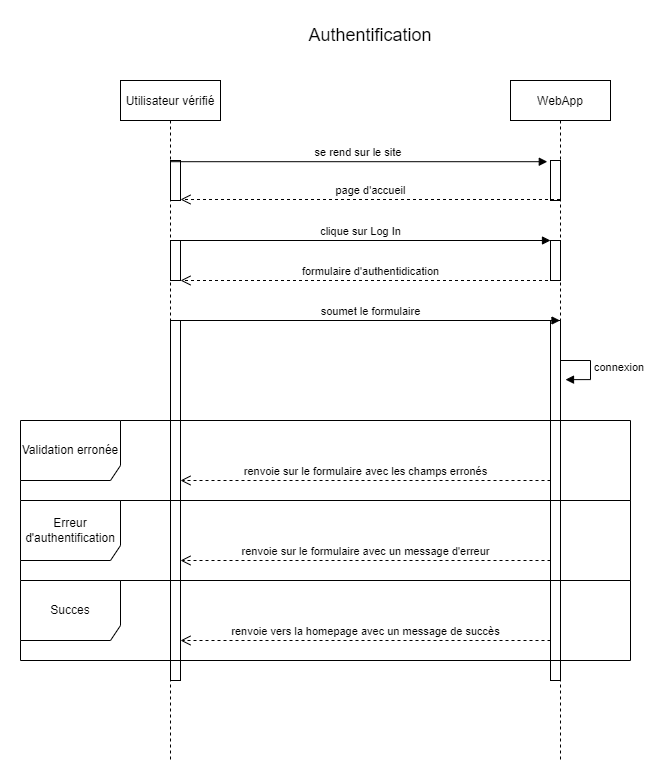

The diagram above was exported from draw.io. Its source (the exported page's mxGraphModel, read from the mxfile embedded in the PNG):
<mxGraphModel dx="1278" dy="1716" grid="1" gridSize="10" guides="1" tooltips="1" connect="1" arrows="1" fold="1" page="1" pageScale="1" pageWidth="827" pageHeight="1169" math="0" shadow="0">
  <root>
    <mxCell id="0" />
    <mxCell id="1" parent="0" />
    <mxCell id="Rev__qlJNydtxUTPy3nO-1" value="Utilisateur vérifié" style="shape=umlLifeline;perimeter=lifelinePerimeter;container=1;collapsible=0;recursiveResize=0;rounded=0;shadow=0;strokeWidth=1;" vertex="1" parent="1">
      <mxGeometry x="500" width="100" height="680" as="geometry" />
    </mxCell>
    <mxCell id="Rev__qlJNydtxUTPy3nO-2" value="WebApp" style="shape=umlLifeline;perimeter=lifelinePerimeter;container=1;collapsible=0;recursiveResize=0;rounded=0;shadow=0;strokeWidth=1;" vertex="1" parent="1">
      <mxGeometry x="890" width="100" height="680" as="geometry" />
    </mxCell>
    <mxCell id="Rev__qlJNydtxUTPy3nO-3" value="connexion" style="edgeStyle=orthogonalEdgeStyle;html=1;align=left;spacingLeft=2;endArrow=block;rounded=0;entryX=1;entryY=0;exitX=0.536;exitY=0.242;exitDx=0;exitDy=0;exitPerimeter=0;" edge="1" parent="Rev__qlJNydtxUTPy3nO-2">
      <mxGeometry relative="1" as="geometry">
        <mxPoint x="48.59999999999991" y="279.9999999999999" as="sourcePoint" />
        <Array as="points">
          <mxPoint x="80" y="280.14" />
          <mxPoint x="80" y="299.14" />
        </Array>
        <mxPoint x="55" y="299.14" as="targetPoint" />
      </mxGeometry>
    </mxCell>
    <mxCell id="Rev__qlJNydtxUTPy3nO-30" value="" style="points=[];perimeter=orthogonalPerimeter;rounded=0;shadow=0;strokeWidth=1;" vertex="1" parent="Rev__qlJNydtxUTPy3nO-2">
      <mxGeometry x="40" y="80" width="10" height="40" as="geometry" />
    </mxCell>
    <mxCell id="Rev__qlJNydtxUTPy3nO-10" value="" style="points=[];perimeter=orthogonalPerimeter;rounded=0;shadow=0;strokeWidth=1;" vertex="1" parent="Rev__qlJNydtxUTPy3nO-2">
      <mxGeometry x="40" y="160" width="10" height="40" as="geometry" />
    </mxCell>
    <mxCell id="Rev__qlJNydtxUTPy3nO-14" value="" style="points=[];perimeter=orthogonalPerimeter;rounded=0;shadow=0;strokeWidth=1;" vertex="1" parent="Rev__qlJNydtxUTPy3nO-2">
      <mxGeometry x="40" y="240" width="10" height="360" as="geometry" />
    </mxCell>
    <mxCell id="Rev__qlJNydtxUTPy3nO-7" value="clique sur Log In" style="html=1;verticalAlign=bottom;endArrow=block;rounded=0;" edge="1" parent="Rev__qlJNydtxUTPy3nO-2" source="Rev__qlJNydtxUTPy3nO-1">
      <mxGeometry width="80" relative="1" as="geometry">
        <mxPoint x="-200" y="160" as="sourcePoint" />
        <mxPoint x="40" y="160" as="targetPoint" />
      </mxGeometry>
    </mxCell>
    <mxCell id="Rev__qlJNydtxUTPy3nO-8" value="formulaire d'authentidication" style="html=1;verticalAlign=bottom;endArrow=open;dashed=1;endSize=8;rounded=0;" edge="1" parent="1" source="Rev__qlJNydtxUTPy3nO-2">
      <mxGeometry relative="1" as="geometry">
        <mxPoint x="800" y="200" as="sourcePoint" />
        <mxPoint x="560" y="200" as="targetPoint" />
      </mxGeometry>
    </mxCell>
    <mxCell id="Rev__qlJNydtxUTPy3nO-9" value="" style="points=[];perimeter=orthogonalPerimeter;rounded=0;shadow=0;strokeWidth=1;" vertex="1" parent="1">
      <mxGeometry x="550" y="160" width="10" height="40" as="geometry" />
    </mxCell>
    <mxCell id="Rev__qlJNydtxUTPy3nO-11" value="soumet le formulaire" style="html=1;verticalAlign=bottom;endArrow=block;rounded=0;" edge="1" parent="1" target="Rev__qlJNydtxUTPy3nO-2">
      <mxGeometry width="80" relative="1" as="geometry">
        <mxPoint x="560" y="240" as="sourcePoint" />
        <mxPoint x="800" y="240" as="targetPoint" />
      </mxGeometry>
    </mxCell>
    <mxCell id="Rev__qlJNydtxUTPy3nO-13" value="" style="points=[];perimeter=orthogonalPerimeter;rounded=0;shadow=0;strokeWidth=1;" vertex="1" parent="1">
      <mxGeometry x="550" y="240" width="10" height="360" as="geometry" />
    </mxCell>
    <mxCell id="Rev__qlJNydtxUTPy3nO-16" value="renvoie sur le formulaire avec les champs erronés" style="html=1;verticalAlign=bottom;endArrow=open;dashed=1;endSize=8;rounded=0;" edge="1" parent="1">
      <mxGeometry relative="1" as="geometry">
        <mxPoint x="930" y="400" as="sourcePoint" />
        <mxPoint x="560" y="400" as="targetPoint" />
      </mxGeometry>
    </mxCell>
    <mxCell id="Rev__qlJNydtxUTPy3nO-20" value="renvoie sur le formulaire avec un message d'erreur" style="html=1;verticalAlign=bottom;endArrow=open;dashed=1;endSize=8;rounded=0;" edge="1" parent="1">
      <mxGeometry relative="1" as="geometry">
        <mxPoint x="930" y="480" as="sourcePoint" />
        <mxPoint x="560" y="480" as="targetPoint" />
      </mxGeometry>
    </mxCell>
    <mxCell id="Rev__qlJNydtxUTPy3nO-22" value="renvoie vers la homepage avec un message de succès" style="html=1;verticalAlign=bottom;endArrow=open;dashed=1;endSize=8;rounded=0;" edge="1" parent="1">
      <mxGeometry relative="1" as="geometry">
        <mxPoint x="930" y="560" as="sourcePoint" />
        <mxPoint x="560" y="560" as="targetPoint" />
      </mxGeometry>
    </mxCell>
    <mxCell id="Rev__qlJNydtxUTPy3nO-28" value="page d'accueil" style="html=1;verticalAlign=bottom;endArrow=open;dashed=1;endSize=8;rounded=0;" edge="1" parent="1" source="Rev__qlJNydtxUTPy3nO-2">
      <mxGeometry relative="1" as="geometry">
        <mxPoint x="800" y="119" as="sourcePoint" />
        <mxPoint x="560" y="119" as="targetPoint" />
      </mxGeometry>
    </mxCell>
    <mxCell id="Rev__qlJNydtxUTPy3nO-29" value="" style="points=[];perimeter=orthogonalPerimeter;rounded=0;shadow=0;strokeWidth=1;" vertex="1" parent="1">
      <mxGeometry x="550" y="80" width="10" height="40" as="geometry" />
    </mxCell>
    <mxCell id="Rev__qlJNydtxUTPy3nO-31" value="&lt;font style=&quot;font-size: 18px&quot;&gt;Authentification&lt;/font&gt;" style="text;html=1;strokeColor=none;fillColor=none;align=center;verticalAlign=middle;whiteSpace=wrap;rounded=0;" vertex="1" parent="1">
      <mxGeometry x="720" y="-60" width="60" height="30" as="geometry" />
    </mxCell>
    <mxCell id="Rev__qlJNydtxUTPy3nO-27" value="se rend sur le site&amp;nbsp;" style="html=1;verticalAlign=bottom;endArrow=block;rounded=0;entryX=-0.32;entryY=0.03;entryDx=0;entryDy=0;entryPerimeter=0;" edge="1" parent="1" source="Rev__qlJNydtxUTPy3nO-1" target="Rev__qlJNydtxUTPy3nO-30">
      <mxGeometry width="80" relative="1" as="geometry">
        <mxPoint x="680" y="80" as="sourcePoint" />
        <mxPoint x="920" y="80" as="targetPoint" />
      </mxGeometry>
    </mxCell>
    <mxCell id="Rev__qlJNydtxUTPy3nO-34" value="Validation erronée" style="shape=umlFrame;whiteSpace=wrap;html=1;width=100;height=60;" vertex="1" parent="1">
      <mxGeometry x="400" y="340" width="610" height="80" as="geometry" />
    </mxCell>
    <mxCell id="Rev__qlJNydtxUTPy3nO-35" value="Erreur d'authentification" style="shape=umlFrame;whiteSpace=wrap;html=1;width=100;height=60;" vertex="1" parent="1">
      <mxGeometry x="400" y="420" width="610" height="80" as="geometry" />
    </mxCell>
    <mxCell id="Rev__qlJNydtxUTPy3nO-36" value="Succes" style="shape=umlFrame;whiteSpace=wrap;html=1;width=100;height=60;" vertex="1" parent="1">
      <mxGeometry x="400" y="500" width="610" height="80" as="geometry" />
    </mxCell>
  </root>
</mxGraphModel>